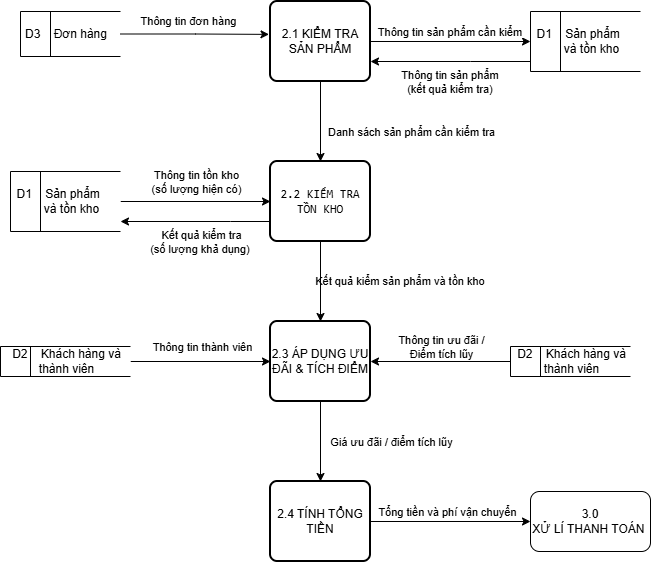

The diagram above was exported from draw.io. Its source (the exported page's mxGraphModel, read from the mxfile embedded in the PNG):
<mxGraphModel dx="1030" dy="562" grid="1" gridSize="10" guides="1" tooltips="1" connect="1" arrows="1" fold="1" page="1" pageScale="1" pageWidth="827" pageHeight="1169" background="light-dark(#ffffff, #121212)" math="0" shadow="0">
  <root>
    <mxCell id="0" />
    <mxCell id="1" parent="0" />
    <mxCell id="RHzuj114wHVVxYRCS8od-15" edge="1" parent="1" source="Z5hAiiZjuLmAqYHVJPXM-1" style="edgeStyle=orthogonalEdgeStyle;rounded=0;orthogonalLoop=1;jettySize=auto;html=1;entryX=0;entryY=0.5;entryDx=0;entryDy=0;labelBackgroundColor=none;fontColor=default;" target="SlefhP6tRU8EsXzqnXB7-9">
      <mxGeometry relative="1" as="geometry" />
    </mxCell>
    <mxCell id="RHzuj114wHVVxYRCS8od-34" connectable="0" parent="RHzuj114wHVVxYRCS8od-15" style="edgeLabel;html=1;align=center;verticalAlign=middle;resizable=0;points=[];labelBackgroundColor=none;" value="Tổng tiền và phí vận chuyển" vertex="1">
      <mxGeometry relative="1" x="-0.3563" y="2" as="geometry">
        <mxPoint x="25" y="-8" as="offset" />
      </mxGeometry>
    </mxCell>
    <mxCell id="Z5hAiiZjuLmAqYHVJPXM-1" parent="1" style="rounded=1;whiteSpace=wrap;html=1;absoluteArcSize=1;arcSize=14;strokeWidth=2;labelBackgroundColor=none;" value="2.4 TÍNH TỔNG TIỀN" vertex="1">
      <mxGeometry height="80" width="100" x="350" y="520" as="geometry" />
    </mxCell>
    <mxCell id="RHzuj114wHVVxYRCS8od-13" edge="1" parent="1" source="Z5hAiiZjuLmAqYHVJPXM-2" style="edgeStyle=orthogonalEdgeStyle;rounded=0;orthogonalLoop=1;jettySize=auto;html=1;entryX=0.5;entryY=0;entryDx=0;entryDy=0;labelBackgroundColor=none;fontColor=default;" target="Z5hAiiZjuLmAqYHVJPXM-1">
      <mxGeometry relative="1" as="geometry" />
    </mxCell>
    <mxCell id="RHzuj114wHVVxYRCS8od-33" connectable="0" parent="RHzuj114wHVVxYRCS8od-13" style="edgeLabel;html=1;align=center;verticalAlign=middle;resizable=0;points=[];labelBackgroundColor=none;" value="Giá ưu đãi / điểm tích lũy" vertex="1">
      <mxGeometry relative="1" x="-0.0603" as="geometry">
        <mxPoint x="70" y="2" as="offset" />
      </mxGeometry>
    </mxCell>
    <mxCell id="Z5hAiiZjuLmAqYHVJPXM-2" parent="1" style="rounded=1;whiteSpace=wrap;html=1;absoluteArcSize=1;arcSize=14;strokeWidth=2;labelBackgroundColor=none;" value="2.3 ÁP DỤNG ƯU ĐÃI &amp;amp; TÍCH ĐIỂM" vertex="1">
      <mxGeometry height="80" width="100" x="350" y="360" as="geometry" />
    </mxCell>
    <mxCell id="RHzuj114wHVVxYRCS8od-12" edge="1" parent="1" source="Z5hAiiZjuLmAqYHVJPXM-3" style="edgeStyle=orthogonalEdgeStyle;rounded=0;orthogonalLoop=1;jettySize=auto;html=1;entryX=0.5;entryY=0;entryDx=0;entryDy=0;labelBackgroundColor=none;fontColor=default;" target="Z5hAiiZjuLmAqYHVJPXM-2">
      <mxGeometry relative="1" as="geometry" />
    </mxCell>
    <mxCell id="RHzuj114wHVVxYRCS8od-31" connectable="0" parent="RHzuj114wHVVxYRCS8od-12" style="edgeLabel;html=1;align=center;verticalAlign=middle;resizable=0;points=[];labelBackgroundColor=none;" value="Kết quả kiểm sản phẩm và tồn kho&amp;nbsp;" vertex="1">
      <mxGeometry relative="1" x="0.0868" y="2" as="geometry">
        <mxPoint x="78" y="-4" as="offset" />
      </mxGeometry>
    </mxCell>
    <mxCell id="RHzuj114wHVVxYRCS8od-22" edge="1" parent="1" source="Z5hAiiZjuLmAqYHVJPXM-3" style="edgeStyle=orthogonalEdgeStyle;rounded=0;orthogonalLoop=1;jettySize=auto;html=1;labelBackgroundColor=none;fontColor=default;">
      <mxGeometry relative="1" as="geometry">
        <Array as="points">
          <mxPoint x="310" y="260" />
          <mxPoint x="310" y="260" />
        </Array>
        <mxPoint x="200" y="260" as="targetPoint" />
      </mxGeometry>
    </mxCell>
    <mxCell id="RHzuj114wHVVxYRCS8od-30" connectable="0" parent="RHzuj114wHVVxYRCS8od-22" style="edgeLabel;html=1;align=center;verticalAlign=middle;resizable=0;points=[];labelBackgroundColor=none;" value="Kết quả kiểm tra&lt;div&gt;(số lượng khả dụng)&amp;nbsp;&lt;/div&gt;" vertex="1">
      <mxGeometry relative="1" x="-0.0792" y="3" as="geometry">
        <mxPoint x="-1" y="17" as="offset" />
      </mxGeometry>
    </mxCell>
    <mxCell id="Z5hAiiZjuLmAqYHVJPXM-3" parent="1" style="rounded=1;whiteSpace=wrap;html=1;absoluteArcSize=1;arcSize=14;strokeWidth=2;labelBackgroundColor=none;" value="&lt;p&gt;&lt;code&gt;2.2 KIỂM TRA TỒN KHO&lt;/code&gt;&lt;/p&gt;&lt;p id=&quot;p-rc_45ed24867fbdce54-405&quot;&gt;&lt;sup class=&quot;superscript&quot;&gt;&lt;/sup&gt;&lt;/p&gt;" vertex="1">
      <mxGeometry height="80" width="100" x="350" y="200" as="geometry" />
    </mxCell>
    <mxCell id="RHzuj114wHVVxYRCS8od-7" edge="1" parent="1" source="Z5hAiiZjuLmAqYHVJPXM-4" style="edgeStyle=orthogonalEdgeStyle;rounded=0;orthogonalLoop=1;jettySize=auto;html=1;entryX=0;entryY=0.5;entryDx=0;entryDy=0;labelBackgroundColor=none;fontColor=default;" target="SlefhP6tRU8EsXzqnXB7-1">
      <mxGeometry relative="1" as="geometry" />
    </mxCell>
    <mxCell id="RHzuj114wHVVxYRCS8od-25" connectable="0" parent="RHzuj114wHVVxYRCS8od-7" style="edgeLabel;html=1;align=center;verticalAlign=middle;resizable=0;points=[];labelBackgroundColor=none;" value="&lt;div style=&quot;&quot;&gt;&lt;span style=&quot;background-color: light-dark(#ffffff, var(--ge-dark-color, #121212)); color: light-dark(rgb(0, 0, 0), rgb(255, 255, 255));&quot;&gt;Thông tin sản phẩm cần kiểm&amp;nbsp;&lt;/span&gt;&lt;/div&gt;" vertex="1">
      <mxGeometry relative="1" x="-0.0471" y="10" as="geometry">
        <mxPoint x="4" as="offset" />
      </mxGeometry>
    </mxCell>
    <mxCell id="RHzuj114wHVVxYRCS8od-26" connectable="0" parent="RHzuj114wHVVxYRCS8od-7" style="edgeLabel;html=1;align=center;verticalAlign=middle;resizable=0;points=[];labelBackgroundColor=none;" value="Thông tin sản phẩm&amp;nbsp;&lt;div&gt;(kết quả kiểm tra)&amp;nbsp;&lt;/div&gt;" vertex="1">
      <mxGeometry relative="1" x="0.025" y="-3" as="geometry">
        <mxPoint x="-2" y="37" as="offset" />
      </mxGeometry>
    </mxCell>
    <mxCell id="RHzuj114wHVVxYRCS8od-11" edge="1" parent="1" source="Z5hAiiZjuLmAqYHVJPXM-4" style="edgeStyle=orthogonalEdgeStyle;rounded=0;orthogonalLoop=1;jettySize=auto;html=1;entryX=0.5;entryY=0;entryDx=0;entryDy=0;labelBackgroundColor=none;fontColor=default;" target="Z5hAiiZjuLmAqYHVJPXM-3">
      <mxGeometry relative="1" as="geometry" />
    </mxCell>
    <mxCell id="RHzuj114wHVVxYRCS8od-27" connectable="0" parent="RHzuj114wHVVxYRCS8od-11" style="edgeLabel;html=1;align=center;verticalAlign=middle;resizable=0;points=[];labelBackgroundColor=none;" value="Danh sách sản phẩm cần kiểm tra" vertex="1">
      <mxGeometry relative="1" x="-0.1191" y="2" as="geometry">
        <mxPoint x="88" y="15" as="offset" />
      </mxGeometry>
    </mxCell>
    <mxCell id="Z5hAiiZjuLmAqYHVJPXM-4" parent="1" style="rounded=1;whiteSpace=wrap;html=1;absoluteArcSize=1;arcSize=14;strokeWidth=2;labelBackgroundColor=none;" value="2.1 KIỂM TRA SẢN PHẨM" vertex="1">
      <mxGeometry height="80" width="100" x="350" y="40" as="geometry" />
    </mxCell>
    <mxCell id="RHzuj114wHVVxYRCS8od-10" edge="1" parent="1" source="SlefhP6tRU8EsXzqnXB7-1" style="edgeStyle=orthogonalEdgeStyle;rounded=0;orthogonalLoop=1;jettySize=auto;html=1;entryX=1;entryY=0.75;entryDx=0;entryDy=0;labelBackgroundColor=none;fontColor=default;" target="Z5hAiiZjuLmAqYHVJPXM-4">
      <mxGeometry relative="1" as="geometry">
        <Array as="points">
          <mxPoint x="550" y="100" />
          <mxPoint x="550" y="100" />
        </Array>
      </mxGeometry>
    </mxCell>
    <mxCell id="SlefhP6tRU8EsXzqnXB7-1" parent="1" style="html=1;dashed=0;whiteSpace=wrap;shape=mxgraph.dfd.dataStoreID;align=center;spacingLeft=3;points=[[0,0],[0.5,0],[1,0],[0,0.5],[1,0.5],[0,1],[0.5,1],[1,1]];labelBackgroundColor=none;" value="&lt;span style=&quot;&quot;&gt;D1&amp;nbsp; &amp;nbsp; Sản phẩm&amp;nbsp; &amp;nbsp; &amp;nbsp; &amp;nbsp; &amp;nbsp; &amp;nbsp; và tồn kho&amp;nbsp; &amp;nbsp;&lt;/span&gt;" vertex="1">
      <mxGeometry height="60" width="110" x="610" y="50" as="geometry" />
    </mxCell>
    <mxCell id="RHzuj114wHVVxYRCS8od-14" edge="1" parent="1" source="SlefhP6tRU8EsXzqnXB7-2" style="edgeStyle=orthogonalEdgeStyle;rounded=0;orthogonalLoop=1;jettySize=auto;html=1;entryX=1;entryY=0.5;entryDx=0;entryDy=0;labelBackgroundColor=none;fontColor=default;" target="Z5hAiiZjuLmAqYHVJPXM-2">
      <mxGeometry relative="1" as="geometry" />
    </mxCell>
    <mxCell id="RHzuj114wHVVxYRCS8od-32" connectable="0" parent="RHzuj114wHVVxYRCS8od-14" style="edgeLabel;html=1;align=center;verticalAlign=middle;resizable=0;points=[];labelBackgroundColor=none;" value="Thông tin ưu đãi /&lt;br&gt;Điểm tích lũy" vertex="1">
      <mxGeometry relative="1" x="-0.0134" y="1" as="geometry">
        <mxPoint x="-1" y="-16" as="offset" />
      </mxGeometry>
    </mxCell>
    <mxCell id="SlefhP6tRU8EsXzqnXB7-2" parent="1" style="html=1;dashed=0;whiteSpace=wrap;shape=mxgraph.dfd.dataStoreID;align=center;spacingLeft=3;points=[[0,0],[0.5,0],[1,0],[0,0.5],[1,0.5],[0,1],[0.5,1],[1,1]];labelBackgroundColor=none;" value="&lt;span style=&quot;&quot;&gt;D2&amp;nbsp; &amp;nbsp; Khách hàng và thành viên&lt;/span&gt;" vertex="1">
      <mxGeometry height="30" width="120" x="590" y="385" as="geometry" />
    </mxCell>
    <mxCell id="RHzuj114wHVVxYRCS8od-16" edge="1" parent="1" source="SlefhP6tRU8EsXzqnXB7-3" style="edgeStyle=orthogonalEdgeStyle;rounded=0;orthogonalLoop=1;jettySize=auto;html=1;entryX=0;entryY=0.5;entryDx=0;entryDy=0;labelBackgroundColor=none;fontColor=default;" target="Z5hAiiZjuLmAqYHVJPXM-2">
      <mxGeometry relative="1" as="geometry" />
    </mxCell>
    <mxCell id="RHzuj114wHVVxYRCS8od-37" connectable="0" parent="RHzuj114wHVVxYRCS8od-16" style="edgeLabel;html=1;align=center;verticalAlign=middle;resizable=0;points=[];labelBackgroundColor=none;" value="Thông tin thành viên" vertex="1">
      <mxGeometry relative="1" x="-0.0034" y="2" as="geometry">
        <mxPoint x="1" y="-13" as="offset" />
      </mxGeometry>
    </mxCell>
    <mxCell id="SlefhP6tRU8EsXzqnXB7-3" parent="1" style="html=1;dashed=0;whiteSpace=wrap;shape=mxgraph.dfd.dataStoreID;align=center;spacingLeft=3;points=[[0,0],[0.5,0],[1,0],[0,0.5],[1,0.5],[0,1],[0.5,1],[1,1]];labelBackgroundColor=none;" value="D2&amp;nbsp; &amp;nbsp; Khách hàng và thành viên" vertex="1">
      <mxGeometry height="30" width="130" x="80" y="385" as="geometry" />
    </mxCell>
    <mxCell id="RHzuj114wHVVxYRCS8od-21" edge="1" parent="1" source="SlefhP6tRU8EsXzqnXB7-4" style="edgeStyle=orthogonalEdgeStyle;rounded=0;orthogonalLoop=1;jettySize=auto;html=1;entryX=0;entryY=0.5;entryDx=0;entryDy=0;labelBackgroundColor=none;fontColor=default;" target="Z5hAiiZjuLmAqYHVJPXM-3">
      <mxGeometry relative="1" as="geometry" />
    </mxCell>
    <mxCell id="RHzuj114wHVVxYRCS8od-29" connectable="0" parent="RHzuj114wHVVxYRCS8od-21" style="edgeLabel;html=1;align=center;verticalAlign=middle;resizable=0;points=[];labelBackgroundColor=none;" value="Thông tin tồn kho&lt;div&gt;(số lượng hiện có)&lt;/div&gt;" vertex="1">
      <mxGeometry relative="1" x="0.0008" y="2" as="geometry">
        <mxPoint y="-18" as="offset" />
      </mxGeometry>
    </mxCell>
    <mxCell id="SlefhP6tRU8EsXzqnXB7-4" parent="1" style="html=1;dashed=0;whiteSpace=wrap;shape=mxgraph.dfd.dataStoreID;align=center;spacingLeft=3;points=[[0,0],[0.5,0],[1,0],[0,0.5],[1,0.5],[0,1],[0.5,1],[1,1]];labelBackgroundColor=none;" value="D1&amp;nbsp; &amp;nbsp; Sản phẩm&amp;nbsp; &amp;nbsp; &amp;nbsp; &amp;nbsp; &amp;nbsp; &amp;nbsp; và tồn kho&amp;nbsp; &amp;nbsp;" vertex="1">
      <mxGeometry height="60" width="110" x="90" y="210" as="geometry" />
    </mxCell>
    <mxCell id="SlefhP6tRU8EsXzqnXB7-5" parent="1" style="html=1;dashed=0;whiteSpace=wrap;shape=mxgraph.dfd.dataStoreID;align=left;spacingLeft=3;points=[[0,0],[0.5,0],[1,0],[0,0.5],[1,0.5],[0,1],[0.5,1],[1,1]];labelBackgroundColor=none;" value="D3&amp;nbsp; &amp;nbsp; Đơn hàng" vertex="1">
      <mxGeometry height="45" width="100" x="100" y="50" as="geometry" />
    </mxCell>
    <mxCell id="SlefhP6tRU8EsXzqnXB7-9" parent="1" style="rounded=1;whiteSpace=wrap;html=1;labelBackgroundColor=none;" value="3.0&lt;div&gt;XỬ LÍ THANH TOÁN&amp;nbsp;&lt;/div&gt;" vertex="1">
      <mxGeometry height="60" width="120" x="610" y="530" as="geometry" />
    </mxCell>
    <mxCell id="RHzuj114wHVVxYRCS8od-4" edge="1" parent="1" source="SlefhP6tRU8EsXzqnXB7-5" style="edgeStyle=orthogonalEdgeStyle;rounded=0;orthogonalLoop=1;jettySize=auto;html=1;entryX=-0.015;entryY=0.411;entryDx=0;entryDy=0;entryPerimeter=0;labelBackgroundColor=none;fontColor=default;" target="Z5hAiiZjuLmAqYHVJPXM-4">
      <mxGeometry relative="1" as="geometry" />
    </mxCell>
    <mxCell id="RHzuj114wHVVxYRCS8od-23" connectable="0" parent="RHzuj114wHVVxYRCS8od-4" style="edgeLabel;html=1;align=center;verticalAlign=middle;resizable=0;points=[];labelBackgroundColor=none;" value="Thông tin đơn hàng" vertex="1">
      <mxGeometry relative="1" x="-0.1116" as="geometry">
        <mxPoint x="1" y="-13" as="offset" />
      </mxGeometry>
    </mxCell>
  </root>
</mxGraphModel>